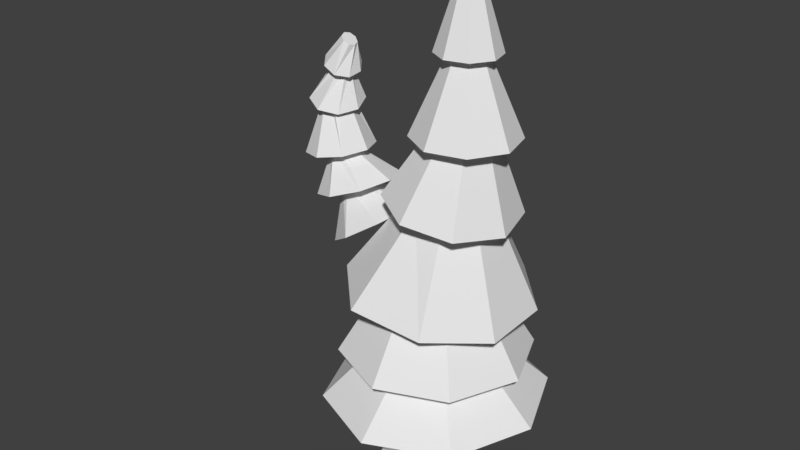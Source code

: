 # Source: pineTree.blend  (saved by Blender 2.77.0; exported with 4.5.12 LTS)
import bpy
from mathutils import Matrix  # noqa: F401  (used for matrix-valued properties, if any)

bpy.ops.wm.read_factory_settings(use_empty=True)
scene = bpy.context.scene
scene.name = 'Scene'

# ---- collections
col_collection_1 = bpy.data.collections.new('Collection 1'); scene.collection.children.link(col_collection_1)

# ---- world
world_world = bpy.data.worlds.new('World'); scene.world = world_world
world_world.color = (0.05088, 0.05088, 0.05088)
world_world.use_sun_shadow = False
world_world.sun_shadow_jitter_overblur = 0.0
world_world.cycles.sampling_method = 'MANUAL'

# ---- meshes
me_cylinder_001 = bpy.data.meshes.new('Cylinder.001')
me_cylinder_001.from_pydata([(0.0, 1.0, -1.0), (1.069, 1.0, 0.7593), (0.7071, 0.7071, -1.0), (1.716, 0.7071, 0.7177), (1.0, -4.371e-08, -1.0), (1.984, -4.371e-08, 0.7005), (0.7071, -0.7071, -1.0), (1.716, -0.7071, 0.7177), (-8.742e-08, -1.0, -1.0), (1.069, -1.0, 0.7593), (-0.7071, -0.7071, -1.0), (0.4224, -0.7071, 0.8009), (-1.0, 1.192e-08, -1.0), (0.1544, 1.192e-08, 0.8181), (-0.7071, 0.7071, -1.0), (0.4224, 0.7071, 0.8009), (6.021, -0.01099, 1.124), (6.052, 0.5846, 1.163), (5.81, -0.6001, 1.152), (5.543, -0.8377, 1.232), (5.377, -0.5846, 1.317), (5.409, 0.01099, 1.357), (5.62, 0.6001, 1.328), (5.886, 0.8377, 1.248), (10.24, 0.5197, 1.329), (10.26, 0.735, 1.404), (10.23, -4.451e-09, 1.298), (10.24, -0.5197, 1.329), (10.26, -0.735, 1.404), (10.29, -0.5197, 1.48), (10.3, 3.644e-08, 1.511), (10.29, 0.5197, 1.48), (-0.4044, 1.223, 0.3225), (0.2047, 0.8651, 0.2367), (0.457, -5.68e-08, 0.2012), (0.2047, -0.8651, 0.2367), (-0.4044, -1.223, 0.3225), (-1.013, -0.8651, 0.4083), (-1.266, 1.126e-08, 0.4438), (-1.013, 0.8651, 0.4083), (7.707, -0.6563, 1.359), (7.736, -0.2422, 1.416), (7.916, -0.3139, 1.222), (7.782, -0.686, 1.278), (8.06, 0.6563, 1.278), (8.031, 0.2422, 1.222), (7.985, 0.686, 1.359), (7.851, 0.3139, 1.416), (7.473, -1.528, 1.412), (7.959, -0.7305, 1.093), (8.294, 1.528, 1.225), (8.121, 1.597, 1.412), (7.54, -0.5636, 1.544), (7.646, -1.597, 1.225), (8.227, 0.5636, 1.093), (7.808, 0.7305, 1.544), (3.897, 0.03139, 1.484), (4.281, -2.393, 1.129), (5.644, -0.03139, 0.8185), (4.498, 1.714, 1.403), (3.806, -1.67, 1.371), (5.042, -1.714, 0.9001), (5.734, 1.67, 0.9318), (5.259, 2.393, 1.174), (-0.442, -2.225, 0.9971), (-1.068, -1.258e-07, 1.096), (2.58, -2.225, 0.5215), (1.069, -3.147, 0.7593), (-0.442, 2.225, 0.9971), (2.58, 2.225, 0.5215), (3.206, -1.258e-07, 0.423), (1.069, 3.147, 0.7593), (-0.2195, 3.854, 0.2809), (1.887, 2.725, 0.04202), (2.759, -1.685e-07, -0.05692), (1.887, -2.725, 0.04202), (-0.2195, -3.854, 0.2809), (-2.326, -2.725, 0.5197), (-3.198, 4.596e-08, 0.6187), (-2.326, 2.725, 0.5197), (0.3649, 0.6774, -0.3757), (0.5998, -4.537e-08, -0.391), (0.3649, -0.6774, -0.3757), (-0.2022, -0.9579, -0.3387), (-0.7693, -0.6774, -0.3018), (-1.004, 7.928e-09, -0.2865), (-0.7693, 0.6774, -0.3018), (-0.2022, 0.9579, -0.3387), (-1.314, 4.576, -0.2423), (1.395, 3.236, -0.4189), (2.517, -2.167e-07, -0.492), (1.395, -3.236, -0.4189), (-1.314, -4.576, -0.2423), (-4.023, -3.236, -0.06577), (-5.145, 3.787e-08, 0.007359), (-4.023, 3.236, -0.06577)], [], [(72, 1, 3, 73), (73, 3, 5, 74), (74, 5, 7, 75), (75, 7, 9, 76), (76, 9, 11, 77), (77, 11, 13, 78), (65, 64, 21, 22), (78, 13, 15, 79), (79, 15, 1, 72), (0, 2, 4, 6, 8, 10, 12, 14), (52, 48, 28, 29), (67, 66, 19, 20), (68, 65, 22, 23), (70, 69, 16, 18), (64, 67, 20, 21), (71, 68, 23, 17), (69, 71, 17, 16), (66, 70, 18, 19), (24, 25, 31, 30, 29, 28, 27, 26), (53, 49, 26, 27), (54, 50, 25, 24), (50, 51, 31, 25), (55, 52, 29, 30), (48, 53, 27, 28), (49, 54, 24, 26), (51, 55, 30, 31), (95, 39, 32, 88), (94, 38, 39, 95), (93, 37, 38, 94), (92, 36, 37, 93), (91, 35, 36, 92), (90, 34, 35, 91), (89, 33, 34, 90), (88, 32, 33, 89), (63, 59, 47, 46), (61, 58, 45, 42), (60, 57, 43, 40), (59, 56, 41, 47), (62, 63, 46, 44), (58, 62, 44, 45), (57, 61, 42, 43), (56, 60, 40, 41), (46, 47, 55, 51), (42, 45, 54, 49), (40, 43, 53, 48), (47, 41, 52, 55), (44, 46, 51, 50), (45, 44, 50, 54), (43, 42, 49, 53), (41, 40, 48, 52), (21, 20, 60, 56), (19, 18, 61, 57), (16, 17, 62, 58), (17, 23, 63, 62), (22, 21, 56, 59), (20, 19, 57, 60), (18, 16, 58, 61), (23, 22, 59, 63), (7, 5, 70, 66), (3, 1, 71, 69), (1, 15, 68, 71), (11, 9, 67, 64), (5, 3, 69, 70), (15, 13, 65, 68), (9, 7, 66, 67), (13, 11, 64, 65), (39, 79, 72, 32), (38, 78, 79, 39), (37, 77, 78, 38), (36, 76, 77, 37), (35, 75, 76, 36), (34, 74, 75, 35), (33, 73, 74, 34), (32, 72, 73, 33), (0, 87, 80, 2), (2, 80, 81, 4), (4, 81, 82, 6), (6, 82, 83, 8), (8, 83, 84, 10), (10, 84, 85, 12), (12, 85, 86, 14), (14, 86, 87, 0), (87, 88, 89, 80), (80, 89, 90, 81), (81, 90, 91, 82), (82, 91, 92, 83), (83, 92, 93, 84), (84, 93, 94, 85), (85, 94, 95, 86), (86, 95, 88, 87)])
me_cylinder_001.use_remesh_preserve_volume = False
me_cylinder_001.use_remesh_preserve_attributes = False
me_cylinder_001.use_mirror_vertex_groups = False
me_cylinder_001.update()
me_cylinder = bpy.data.meshes.new('Cylinder')
me_cylinder.from_pydata([(-0.1857, 0.6794, -1.947), (0.4035, 0.1114, 5.216), (0.2943, 0.4804, -1.967), (0.4745, 0.07052, 5.217), (0.4931, -2.561e-08, -1.975), (0.4958, -0.008589, 5.218), (0.2943, -0.4804, -1.967), (0.4549, -0.07959, 5.219), (-0.1857, -0.6794, -1.947), (0.3758, -0.1009, 5.219), (-0.6657, -0.4804, -1.927), (0.3048, -0.06002, 5.218), (-0.8645, 1.211e-08, -1.919), (0.2835, 0.01909, 5.217), (-0.6657, 0.4804, -1.927), (0.3244, 0.09009, 5.216), (-1.483e-09, 0.8512, 0.02954), (-2.967e-09, 0.7024, 1.059), (0.4353, 0.5285, 2.207), (0.4365, 0.379, 3.228), (0.4297, 0.2434, 4.185), (0.5995, 0.1457, 4.187), (0.7014, 0.2243, 3.185), (0.7323, 0.232, 2.149), (0.4966, 0.4966, 1.059), (0.6019, 0.6019, 0.02954), (0.6504, -0.04339, 4.19), (0.7805, -0.07489, 3.171), (0.7334, -0.1913, 2.131), (0.7024, -2.892e-08, 1.059), (0.8512, -3.632e-08, 0.02954), (0.5526, -0.2131, 4.192), (0.6274, -0.3432, 3.193), (0.4379, -0.4933, 2.163), (0.4966, -0.4966, 1.059), (0.6019, -0.6019, 0.02954), (0.3635, -0.264, 4.192), (0.3318, -0.4235, 3.239), (0.01905, -0.4971, 2.226), (-6.437e-08, -0.7024, 1.059), (-7.59e-08, -0.8512, 0.02954), (0.1938, -0.1663, 4.189), (0.0669, -0.2688, 3.282), (-0.2779, -0.2005, 2.283), (-0.4966, -0.4966, 1.059), (-0.6019, -0.6019, 0.02954), (0.1429, 0.02276, 4.186), (-0.01216, 0.03033, 3.296), (-0.2837, 0.2153, 2.296), (-0.7024, 1.016e-08, 1.059), (-0.8512, 1.104e-08, 0.02954), (0.2406, 0.1925, 4.184), (0.1409, 0.2987, 3.274), (0.01644, 0.5247, 2.27), (-0.4966, 0.4966, 1.059), (-0.6019, 0.6019, 0.02954), (0.4514, 0.4105, 4.197), (0.7328, 0.2485, 4.201), (0.8171, -0.06493, 4.206), (0.6552, -0.3463, 4.21), (0.3417, -0.4307, 4.209), (0.06033, -0.2687, 4.204), (-0.02406, 0.04473, 4.199), (0.1379, 0.3261, 4.196), (0.4948, 0.6727, 3.149), (0.9621, 0.4037, 3.156), (1.102, -0.117, 3.165), (0.8332, -0.5843, 3.17), (0.3125, -0.7245, 3.169), (-0.1549, -0.4555, 3.161), (-0.2951, 0.0652, 3.153), (-0.02596, 0.5325, 3.147), (0.3414, 0.8855, 2.204), (0.9365, 0.538, 2.108), (1.114, -0.134, 2.075), (0.7702, -0.7367, 2.126), (0.1062, -0.9172, 2.229), (-0.4889, -0.5696, 2.325), (-0.6664, 0.1023, 2.358), (-0.3225, 0.7051, 2.307), (0.5411, 1.212, 0.9146), (1.205, 0.5488, 0.7855), (1.208, -0.3978, 0.7444), (0.5469, -1.073, 0.8153), (-0.4413, -1.208, 0.9591), (-1.105, -0.5449, 1.088), (-1.128, 0.3467, 1.137), (-0.3958, 1.204, 1.056), (1.851e-08, 1.327, 0.02954), (0.9383, 0.9383, 0.02954), (1.327, -5.662e-08, 0.02954), (0.9383, -0.9383, 0.02954), (-9.75e-08, -1.327, 0.02954), (-0.9383, -0.9383, 0.02954), (-1.353, 0.1937, 0.02062), (-0.9122, 1.104, 0.1146), (0.3247, 0.326, -0.312), (0.4602, 0.0007849, -0.3284), (0.3261, -0.3249, -0.3701), (0.001003, -0.4602, -0.4126), (-0.3247, -0.326, -0.431), (-0.4602, -0.0007849, -0.4145), (-0.3261, 0.3249, -0.3729), (-0.001003, 0.4602, -0.3304), (-0.003335, 1.556, -0.6245), (1.098, 1.102, -0.6099), (1.556, 0.002611, -0.6229), (1.102, -1.098, -0.6559), (0.003335, -1.556, -0.6895), (-1.098, -1.102, -0.7041), (-1.556, -0.002611, -0.6911), (-1.102, 1.098, -0.6581), (0.2605, 0.3315, -1.224), (0.398, 0.0003092, -1.231), (0.2611, -0.331, -1.247), (-0.07005, -0.4685, -1.264), (-0.4014, -0.3315, -1.271), (-0.5389, -0.0003092, -1.264), (-0.402, 0.331, -1.248), (-0.07084, 0.4685, -1.231)], [], [(56, 1, 3, 57), (57, 3, 5, 58), (58, 5, 7, 59), (59, 7, 9, 60), (60, 9, 11, 61), (61, 11, 13, 62), (3, 1, 15, 13, 11, 9, 7, 5), (62, 13, 15, 63), (63, 15, 1, 56), (0, 2, 4, 6, 8, 10, 12, 14), (111, 55, 16, 104), (95, 54, 17, 88), (87, 53, 18, 80), (79, 52, 19, 72), (71, 51, 20, 64), (110, 50, 55, 111), (94, 49, 54, 95), (86, 48, 53, 87), (78, 47, 52, 79), (70, 46, 51, 71), (109, 45, 50, 110), (93, 44, 49, 94), (85, 43, 48, 86), (77, 42, 47, 78), (69, 41, 46, 70), (108, 40, 45, 109), (92, 39, 44, 93), (84, 38, 43, 85), (76, 37, 42, 77), (68, 36, 41, 69), (107, 35, 40, 108), (91, 34, 39, 92), (83, 33, 38, 84), (75, 32, 37, 76), (67, 31, 36, 68), (106, 30, 35, 107), (90, 29, 34, 91), (82, 28, 33, 83), (74, 27, 32, 75), (66, 26, 31, 67), (105, 25, 30, 106), (89, 24, 29, 90), (81, 23, 28, 82), (73, 22, 27, 74), (65, 21, 26, 66), (104, 16, 25, 105), (88, 17, 24, 89), (80, 18, 23, 81), (72, 19, 22, 73), (64, 20, 21, 65), (51, 63, 56, 20), (46, 62, 63, 51), (41, 61, 62, 46), (36, 60, 61, 41), (31, 59, 60, 36), (26, 58, 59, 31), (21, 57, 58, 26), (20, 56, 57, 21), (19, 64, 65, 22), (22, 65, 66, 27), (27, 66, 67, 32), (32, 67, 68, 37), (37, 68, 69, 42), (42, 69, 70, 47), (47, 70, 71, 52), (52, 71, 64, 19), (18, 72, 73, 23), (23, 73, 74, 28), (28, 74, 75, 33), (33, 75, 76, 38), (38, 76, 77, 43), (43, 77, 78, 48), (48, 78, 79, 53), (53, 79, 72, 18), (17, 80, 81, 24), (24, 81, 82, 29), (29, 82, 83, 34), (34, 83, 84, 39), (39, 84, 85, 44), (44, 85, 86, 49), (49, 86, 87, 54), (54, 87, 80, 17), (16, 88, 89, 25), (25, 89, 90, 30), (30, 90, 91, 35), (35, 91, 92, 40), (40, 92, 93, 45), (45, 93, 94, 50), (50, 94, 95, 55), (55, 95, 88, 16), (119, 103, 96, 112), (112, 96, 97, 113), (113, 97, 98, 114), (114, 98, 99, 115), (115, 99, 100, 116), (116, 100, 101, 117), (117, 101, 102, 118), (118, 102, 103, 119), (103, 104, 105, 96), (96, 105, 106, 97), (97, 106, 107, 98), (98, 107, 108, 99), (99, 108, 109, 100), (100, 109, 110, 101), (101, 110, 111, 102), (102, 111, 104, 103), (14, 118, 119, 0), (12, 117, 118, 14), (10, 116, 117, 12), (8, 115, 116, 10), (6, 114, 115, 8), (4, 113, 114, 6), (2, 112, 113, 4), (0, 119, 112, 2)])
me_cylinder.use_remesh_preserve_volume = False
me_cylinder.use_remesh_preserve_attributes = False
me_cylinder.use_mirror_vertex_groups = False
me_cylinder.update()

# ---- objects
ob_cylinder_001 = bpy.data.objects.new('Cylinder.001', me_cylinder_001)
ob_cylinder = bpy.data.objects.new('Cylinder', me_cylinder)

# ---- transforms, parenting, visibility, modifiers, constraints
ob_cylinder_001.location = (-1.107, -0.01541, 2.996)
ob_cylinder_001.rotation_euler = (0.0, -0.9967, 0.0)
ob_cylinder_001.scale = (0.1509, 0.1509, 1.036)
ob_cylinder_001.lineart.crease_threshold = 0.0
ob_cylinder.location = (-0.02796, -0.00384, 1.092)
ob_cylinder.lineart.crease_threshold = 0.0

# ---- collection membership
col_collection_1.objects.link(ob_cylinder_001)
col_collection_1.objects.link(ob_cylinder)

# ---- scene / render settings (as saved in the file)
scene.frame_start = 1; scene.frame_end = 250; scene.frame_set(1)
scene.render.engine = 'BLENDER_EEVEE_NEXT'
scene.render.resolution_percentage = 50
scene.render.dither_intensity = 0.0
scene.cycles.use_denoising = False
scene.cycles.samples = 128
scene.cycles.sampling_pattern = 'TABULATED_SOBOL'
scene.cycles.light_sampling_threshold = 0.0
scene.cycles.use_adaptive_sampling = False
scene.cycles.use_light_tree = False
scene.cycles.blur_glossy = 0.0
scene.cycles.sample_clamp_indirect = 0.0
scene.view_settings.view_transform = 'Standard'
bpy.context.view_layer.update()

# ---- added for rendering (the .blend has no active camera and no usable light): camera, sun
cam_auto = bpy.data.cameras.new('AutoCamera')
cam_auto.lens = 50.0
cam_auto.sensor_width = 36.0
cam_auto.clip_end = 1000.0
ob_auto_camera = bpy.data.objects.new('AutoCamera', cam_auto)
scene.collection.objects.link(ob_auto_camera)
ob_auto_camera.location = (7.64472, -9.98445, 9.3672)
ob_auto_camera.rotation_euler = (1.09748, -7.21219e-08, 0.694738)
scene.camera = ob_auto_camera
light_auto_sun = bpy.data.lights.new('AutoSun', 'SUN')
light_auto_sun.energy = 3.0
light_auto_sun.angle = 0.0523599
ob_auto_sun = bpy.data.objects.new('AutoSun', light_auto_sun)
scene.collection.objects.link(ob_auto_sun)
ob_auto_sun.rotation_euler = (0.872665, 0.174533, 0.523599)
bpy.context.view_layer.update()
